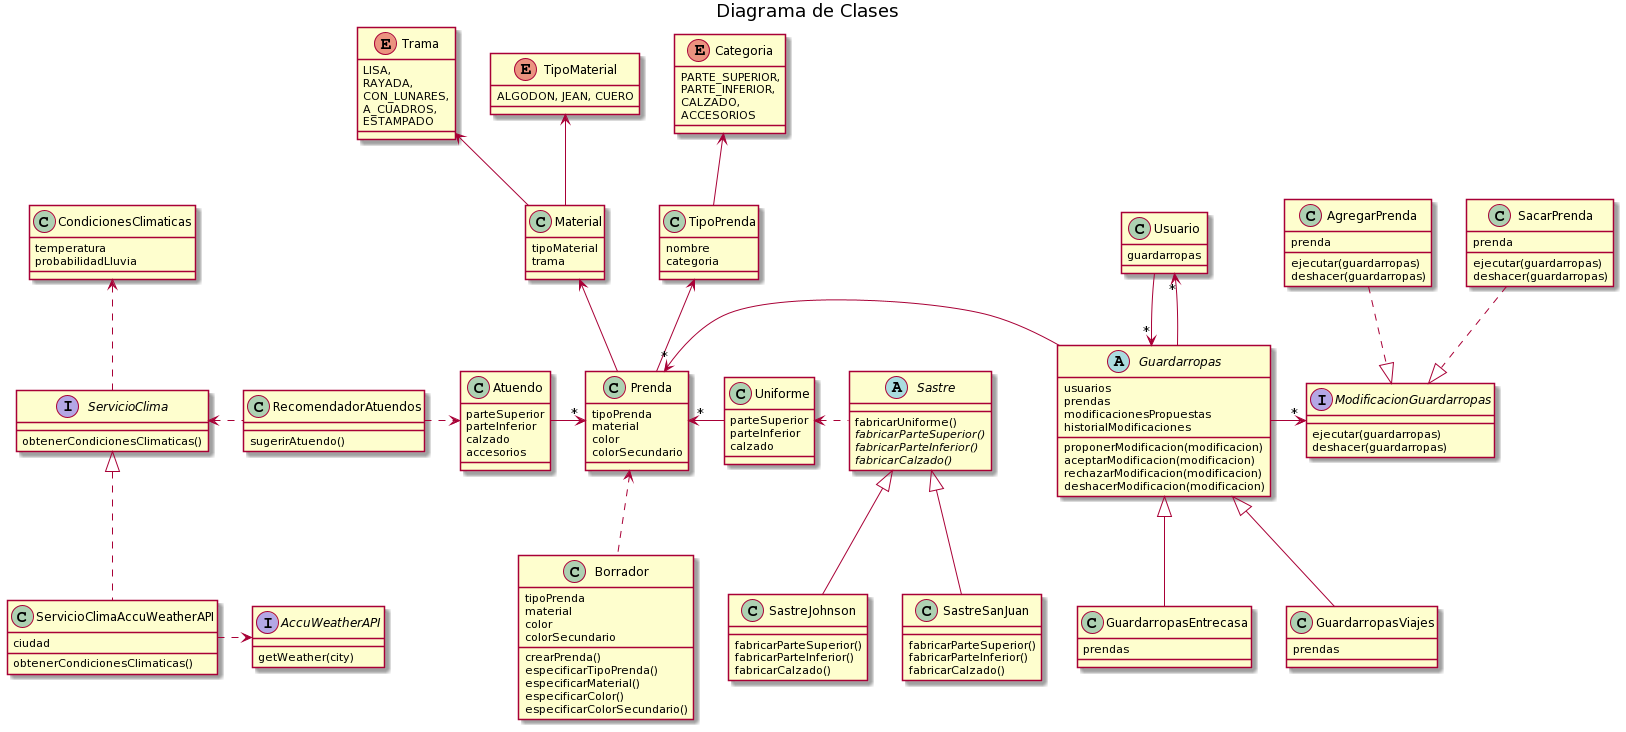

The diagram above was rendered by PlantUML. Its source (embedded in the PNG):
@startuml
title Diagrama de Clases





class Prenda { 
    tipoPrenda
    material
    color
    colorSecundario
}

class TipoPrenda {
    nombre
    categoria
}

Prenda -up-> TipoPrenda

enum Categoria {
    PARTE_SUPERIOR,
    PARTE_INFERIOR,
    CALZADO,
    ACCESORIOS
}

TipoPrenda -up-> Categoria

class Material {
    tipoMaterial
    trama
}

enum TipoMaterial {
    ALGODON, JEAN, CUERO
}

enum Trama {
    LISA,
    RAYADA,
    CON_LUNARES,
    A_CUADROS,
    ESTAMPADO
}

Material -up-> TipoMaterial
Material -up-> Trama

class Borrador {
    tipoPrenda
    material
    color
    colorSecundario
    
    crearPrenda()
    especificarTipoPrenda()
    especificarMaterial()
    especificarColor()
    especificarColorSecundario()
}

Borrador -.up> Prenda

Prenda -up-> Material

class Uniforme {
    parteSuperior
    parteInferior
    calzado
}

Uniforme -left> "*" Prenda

abstract class Sastre {
    fabricarUniforme()
    {abstract} fabricarParteSuperior()
    {abstract} fabricarParteInferior()
    {abstract} fabricarCalzado()
}

Sastre -.left-> Uniforme

class SastreSanJuan {
    fabricarParteSuperior()
    fabricarParteInferior()
    fabricarCalzado()
}

class SastreJohnson {
    fabricarParteSuperior()
    fabricarParteInferior()
    fabricarCalzado()
}

SastreSanJuan -up-|> Sastre
SastreJohnson -up-|> Sastre




' CUARTA ITERACION

class Atuendo {
    parteSuperior
    parteInferior
    calzado
    accesorios
}

Atuendo -> "*" Prenda


class RecomendadorAtuendos {
    sugerirAtuendo()
}

RecomendadorAtuendos -right.> Atuendo

interface ServicioClima {
    obtenerCondicionesClimaticas()
}

RecomendadorAtuendos -left.> ServicioClima


class ServicioClimaAccuWeatherAPI {
    ciudad
    
    obtenerCondicionesClimaticas()
}

ServicioClimaAccuWeatherAPI -.up|> ServicioClima


interface AccuWeatherAPI { 
    getWeather(city)
}

ServicioClimaAccuWeatherAPI .> AccuWeatherAPI

class CondicionesClimaticas {
    temperatura
    probabilidadLluvia
}

ServicioClima -up.> CondicionesClimaticas


' QUINTA ITERACION

abstract class Guardarropas{
    usuarios
    prendas
    modificacionesPropuestas
    historialModificaciones
    
    proponerModificacion(modificacion)
    aceptarModificacion(modificacion)
    rechazarModificacion(modificacion)
    deshacerModificacion(modificacion)
}

class GuardarropasViajes{
    prendas
}

class GuardarropasEntrecasa{
    prendas
}

GuardarropasViajes -up-|> Guardarropas
GuardarropasEntrecasa -up-|> Guardarropas


interface ModificacionGuardarropas{
    ejecutar(guardarropas)
    deshacer(guardarropas)
}

class AgregarPrenda { 
    prenda
    ejecutar(guardarropas)
    deshacer(guardarropas)
}

class SacarPrenda { 
    prenda
    ejecutar(guardarropas)
    deshacer(guardarropas)
}

AgregarPrenda -.|> ModificacionGuardarropas
SacarPrenda -.|> ModificacionGuardarropas

Guardarropas -> "*" ModificacionGuardarropas

class Usuario {
    guardarropas
}

Usuario -down-> "*" Guardarropas
Guardarropas -up-> "*" Usuario

Guardarropas -up> "*" Prenda
@enduml